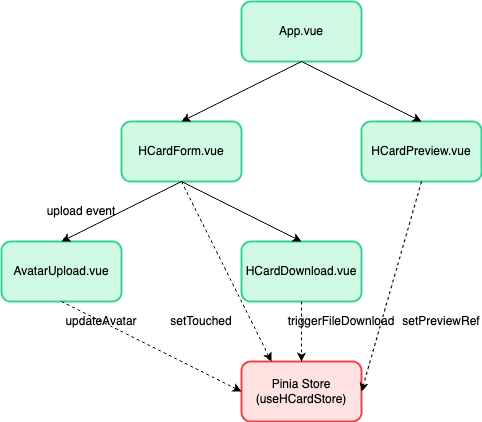

The diagram above was exported from draw.io. Its source (the exported page's mxGraphModel, read from the mxfile embedded in the PNG):
<mxGraphModel dx="1338" dy="676" grid="1" gridSize="10" guides="1" tooltips="1" connect="1" arrows="1" fold="1" page="1" pageScale="1" pageWidth="850" pageHeight="1100" math="0" shadow="0">
  <root>
    <mxCell id="0" />
    <mxCell id="1" parent="0" />
    <mxCell id="ke--85jIKo6fkSvw5ST--9" value="App.vue" style="rounded=1;whiteSpace=wrap;html=1;fillColor=#D1FAE5;strokeColor=#34D399;strokeWidth=2;" vertex="1" parent="1">
      <mxGeometry x="360" y="40" width="120" height="60" as="geometry" />
    </mxCell>
    <mxCell id="ke--85jIKo6fkSvw5ST--10" value="HCardForm.vue" style="rounded=1;whiteSpace=wrap;html=1;fillColor=#D1FAE5;strokeColor=#34D399;strokeWidth=2;" vertex="1" parent="1">
      <mxGeometry x="240" y="160" width="120" height="60" as="geometry" />
    </mxCell>
    <mxCell id="ke--85jIKo6fkSvw5ST--11" value="HCardPreview.vue" style="rounded=1;whiteSpace=wrap;html=1;fillColor=#D1FAE5;strokeColor=#34D399;strokeWidth=2;" vertex="1" parent="1">
      <mxGeometry x="480" y="160" width="120" height="60" as="geometry" />
    </mxCell>
    <mxCell id="ke--85jIKo6fkSvw5ST--12" value="AvatarUpload.vue" style="rounded=1;whiteSpace=wrap;html=1;fillColor=#D1FAE5;strokeColor=#34D399;strokeWidth=2;" vertex="1" parent="1">
      <mxGeometry x="120" y="280" width="120" height="60" as="geometry" />
    </mxCell>
    <mxCell id="ke--85jIKo6fkSvw5ST--13" value="HCardDownload.vue" style="rounded=1;whiteSpace=wrap;html=1;fillColor=#D1FAE5;strokeColor=#34D399;strokeWidth=2;" vertex="1" parent="1">
      <mxGeometry x="360" y="280" width="120" height="60" as="geometry" />
    </mxCell>
    <mxCell id="ke--85jIKo6fkSvw5ST--14" value="Pinia Store&#10;(useHCardStore)" style="rounded=1;whiteSpace=wrap;html=1;fillColor=#FEE2E2;strokeColor=#EF4444;strokeWidth=2;" vertex="1" parent="1">
      <mxGeometry x="360" y="400" width="120" height="60" as="geometry" />
    </mxCell>
    <mxCell id="ke--85jIKo6fkSvw5ST--15" value="" style="endArrow=classic;html=1;exitX=0.5;exitY=1;exitDx=0;exitDy=0;entryX=0.5;entryY=0;entryDx=0;entryDy=0;" edge="1" parent="1" source="ke--85jIKo6fkSvw5ST--9" target="ke--85jIKo6fkSvw5ST--10">
      <mxGeometry width="50" height="50" relative="1" as="geometry">
        <mxPoint x="390" y="420" as="sourcePoint" />
        <mxPoint x="440" y="370" as="targetPoint" />
      </mxGeometry>
    </mxCell>
    <mxCell id="ke--85jIKo6fkSvw5ST--16" value="" style="endArrow=classic;html=1;exitX=0.5;exitY=1;exitDx=0;exitDy=0;entryX=0.5;entryY=0;entryDx=0;entryDy=0;" edge="1" parent="1" source="ke--85jIKo6fkSvw5ST--9" target="ke--85jIKo6fkSvw5ST--11">
      <mxGeometry width="50" height="50" relative="1" as="geometry">
        <mxPoint x="390" y="420" as="sourcePoint" />
        <mxPoint x="440" y="370" as="targetPoint" />
      </mxGeometry>
    </mxCell>
    <mxCell id="ke--85jIKo6fkSvw5ST--17" value="" style="endArrow=classic;html=1;exitX=0.5;exitY=1;exitDx=0;exitDy=0;entryX=0.5;entryY=0;entryDx=0;entryDy=0;" edge="1" parent="1" source="ke--85jIKo6fkSvw5ST--10" target="ke--85jIKo6fkSvw5ST--12">
      <mxGeometry width="50" height="50" relative="1" as="geometry">
        <mxPoint x="390" y="420" as="sourcePoint" />
        <mxPoint x="440" y="370" as="targetPoint" />
      </mxGeometry>
    </mxCell>
    <mxCell id="ke--85jIKo6fkSvw5ST--18" value="" style="endArrow=classic;html=1;exitX=0.5;exitY=1;exitDx=0;exitDy=0;entryX=0.5;entryY=0;entryDx=0;entryDy=0;" edge="1" parent="1" source="ke--85jIKo6fkSvw5ST--10" target="ke--85jIKo6fkSvw5ST--13">
      <mxGeometry width="50" height="50" relative="1" as="geometry">
        <mxPoint x="390" y="420" as="sourcePoint" />
        <mxPoint x="440" y="370" as="targetPoint" />
      </mxGeometry>
    </mxCell>
    <mxCell id="ke--85jIKo6fkSvw5ST--19" value="" style="endArrow=classic;html=1;exitX=0.5;exitY=1;exitDx=0;exitDy=0;entryX=0;entryY=0.5;entryDx=0;entryDy=0;dashed=1;" edge="1" parent="1" source="ke--85jIKo6fkSvw5ST--12" target="ke--85jIKo6fkSvw5ST--14">
      <mxGeometry width="50" height="50" relative="1" as="geometry">
        <mxPoint x="390" y="420" as="sourcePoint" />
        <mxPoint x="440" y="370" as="targetPoint" />
      </mxGeometry>
    </mxCell>
    <mxCell id="ke--85jIKo6fkSvw5ST--20" value="" style="endArrow=classic;html=1;exitX=0.5;exitY=1;exitDx=0;exitDy=0;entryX=0.5;entryY=0;entryDx=0;entryDy=0;dashed=1;" edge="1" parent="1" source="ke--85jIKo6fkSvw5ST--13" target="ke--85jIKo6fkSvw5ST--14">
      <mxGeometry width="50" height="50" relative="1" as="geometry">
        <mxPoint x="390" y="420" as="sourcePoint" />
        <mxPoint x="440" y="370" as="targetPoint" />
      </mxGeometry>
    </mxCell>
    <mxCell id="ke--85jIKo6fkSvw5ST--21" value="" style="endArrow=classic;html=1;exitX=0.5;exitY=1;exitDx=0;exitDy=0;entryX=1;entryY=0.5;entryDx=0;entryDy=0;dashed=1;" edge="1" parent="1" source="ke--85jIKo6fkSvw5ST--11" target="ke--85jIKo6fkSvw5ST--14">
      <mxGeometry width="50" height="50" relative="1" as="geometry">
        <mxPoint x="390" y="420" as="sourcePoint" />
        <mxPoint x="440" y="370" as="targetPoint" />
      </mxGeometry>
    </mxCell>
    <mxCell id="ke--85jIKo6fkSvw5ST--22" value="" style="endArrow=classic;html=1;exitX=0.5;exitY=1;exitDx=0;exitDy=0;entryX=0.25;entryY=0;entryDx=0;entryDy=0;dashed=1;" edge="1" parent="1" source="ke--85jIKo6fkSvw5ST--10" target="ke--85jIKo6fkSvw5ST--14">
      <mxGeometry width="50" height="50" relative="1" as="geometry">
        <mxPoint x="390" y="420" as="sourcePoint" />
        <mxPoint x="440" y="370" as="targetPoint" />
      </mxGeometry>
    </mxCell>
    <mxCell id="ke--85jIKo6fkSvw5ST--23" value="updateAvatar" style="text;html=1;strokeColor=none;fillColor=none;align=center;verticalAlign=middle;whiteSpace=wrap;rounded=0;" vertex="1" parent="1">
      <mxGeometry x="180" y="350" width="80" height="20" as="geometry" />
    </mxCell>
    <mxCell id="ke--85jIKo6fkSvw5ST--24" value="setTouched" style="text;html=1;strokeColor=none;fillColor=none;align=center;verticalAlign=middle;whiteSpace=wrap;rounded=0;" vertex="1" parent="1">
      <mxGeometry x="280" y="350" width="80" height="20" as="geometry" />
    </mxCell>
    <mxCell id="ke--85jIKo6fkSvw5ST--25" value="triggerFileDownload" style="text;html=1;strokeColor=none;fillColor=none;align=center;verticalAlign=middle;whiteSpace=wrap;rounded=0;" vertex="1" parent="1">
      <mxGeometry x="400" y="350" width="120" height="20" as="geometry" />
    </mxCell>
    <mxCell id="ke--85jIKo6fkSvw5ST--26" value="setPreviewRef" style="text;html=1;strokeColor=none;fillColor=none;align=center;verticalAlign=middle;whiteSpace=wrap;rounded=0;" vertex="1" parent="1">
      <mxGeometry x="520" y="350" width="80" height="20" as="geometry" />
    </mxCell>
    <mxCell id="ke--85jIKo6fkSvw5ST--27" value="upload event" style="text;html=1;strokeColor=none;fillColor=none;align=center;verticalAlign=middle;whiteSpace=wrap;rounded=0;" vertex="1" parent="1">
      <mxGeometry x="160" y="240" width="80" height="20" as="geometry" />
    </mxCell>
  </root>
</mxGraphModel>